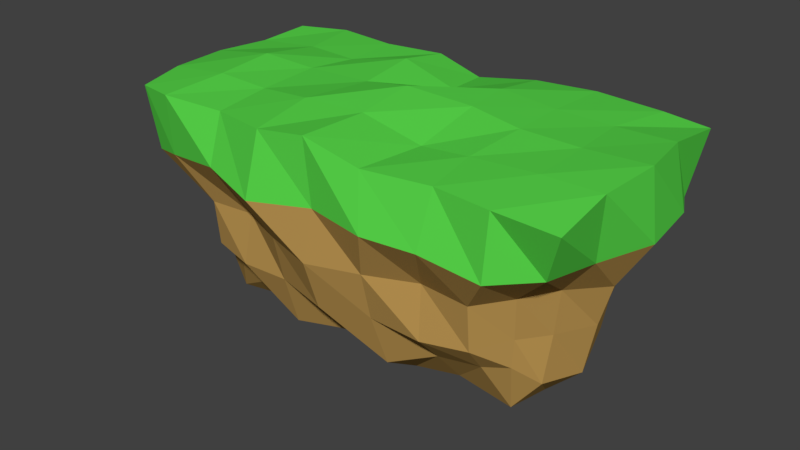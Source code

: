 # Source: island1.blend  (saved by Blender 2.79.0; exported with 4.5.12 LTS)
import bpy
from mathutils import Matrix  # noqa: F401  (used for matrix-valued properties, if any)

bpy.ops.wm.read_factory_settings(use_empty=True)
scene = bpy.context.scene
scene.name = 'Scene'

# ---- collections
col_collection_1 = bpy.data.collections.new('Collection 1'); scene.collection.children.link(col_collection_1)

# ---- materials (node trees are filled in below, after node groups)
mat_terrin = bpy.data.materials.new('terrin')
mat_terrin.alpha_threshold = 0.0
mat_terrin.use_transparent_shadow = False
mat_terrin.diffuse_color = (0.4672, 0.2829, 0.08021, 1.0)
mat_terrin.roughness = 0.5
mat_terrin.line_color = (0.0, 0.0, 0.0, 1.0)
mat_grass = bpy.data.materials.new('grass')
mat_grass.alpha_threshold = 0.0
mat_grass.use_transparent_shadow = False
mat_grass.diffuse_color = (0.09377, 0.65, 0.06551, 1.0)
mat_grass.roughness = 0.5
mat_grass.line_color = (0.0, 0.0, 0.0, 1.0)

# ---- material node trees

# ---- world
world_world = bpy.data.worlds.new('World'); scene.world = world_world
world_world.color = (0.05088, 0.05088, 0.05088)
world_world.use_sun_shadow = False
world_world.sun_shadow_jitter_overblur = 0.0
world_world.cycles.sampling_method = 'MANUAL'

# ---- meshes
me_cube = bpy.data.meshes.new('Cube')
me_cube.from_pydata([(-1.68, -0.7065, -0.6682), (-2.248, -1.082, 0.9499), (-1.69, 0.703, -0.6904), (-2.299, 1.053, 1.002), (1.68, -0.7065, -0.6682), (2.315, -1.147, 0.9186), (1.69, 0.703, -0.6904), (2.267, 1.22, 0.9768), (-1.863e-09, 0.8409, -0.764), (-0.06033, 1.147, 0.9164), (1.863e-09, -0.8394, -0.9091), (-0.05957, -1.245, 1.08), (-1.971, -0.05396, -0.9256), (-1.719, -0.7421, 0.01467), (-2.428, 0.009829, 0.9695), (-1.696, 0.7023, 0.02537), (-0.9935, 0.9113, -0.8104), (1.17, 1.222, 1.042), (1.696, 0.7023, 0.02537), (1.971, -0.05396, -0.9256), (2.399, -0.02236, 1.101), (1.719, -0.7421, 0.01467), (1.001, -0.8063, -0.7914), (-1.177, -1.119, 0.9711), (0.9935, 0.9113, -0.8104), (-1.156, 1.11, 1.027), (-1.001, -0.8063, -0.7914), (1.182, -1.139, 0.9672), (-0.002597, 0.002151, 1.164), (0.0, -0.0144, -1.378), (0.0, -1.357, -0.01643), (0.0, 1.031, 0.008659), (-0.9637, 0.9458, 0.0244), (0.98, -1.013, -0.0002176), (-1.101, 0.00449, -1.413), (1.184, -0.01006, 1.075), (-1.191, 0.04359, 1.05), (1.101, 0.00449, -1.413), (-0.98, -1.013, -0.0002176), (2.17, -0.0174, -0.02519), (0.9637, 0.9458, 0.0244), (-2.17, -0.0174, -0.02519), (-1.865, -0.5203, -0.8409), (-2.138, -1.05, 0.3332), (-2.346, 0.5476, 0.9604), (-1.712, 0.7344, -0.4084), (-1.425, 0.8416, -0.7823), (1.848, 1.184, 1.031), (1.712, 0.7344, -0.4084), (1.827, 0.4705, -0.7912), (2.322, -0.5747, 1.045), (1.699, -0.7113, -0.3867), (1.422, -0.7654, -0.7375), (-1.829, -1.186, 0.9827), (0.4935, 0.7542, -0.7324), (-0.5544, 1.191, 1.033), (-0.5396, -0.9173, -0.9952), (0.5203, -1.225, 0.9507), (-0.01116, -0.5722, 1.085), (0.0, -0.4455, -1.194), (3.26e-09, -1.196, -0.5111), (-3.26e-09, 1.167, -0.4683), (-1.827, 0.4705, -0.7912), (-1.699, -0.7113, -0.3867), (-2.347, -0.6039, 0.9853), (-2.119, 0.9498, 0.4019), (-0.4935, 0.7542, -0.7324), (0.5803, 1.143, 1.033), (2.196, 1.034, 0.3911), (1.865, -0.5203, -0.8409), (2.283, 0.5842, 1.063), (2.132, -1.001, 0.4347), (0.5396, -0.9173, -0.9952), (-0.5531, -1.274, 1.018), (1.425, 0.8416, -0.7823), (-1.808, 1.2, 1.018), (-1.422, -0.7654, -0.7375), (1.737, -1.187, 0.9615), (0.04092, 0.6033, 0.9761), (0.0, 0.6007, -1.325), (0.05899, -1.291, 0.4846), (-0.008108, 1.103, 0.387), (-0.491, 0.9616, 0.0214), (-1.391, 0.8862, 0.01833), (-0.9756, 1.034, -0.4461), (-1.142, 1.265, 0.4455), (0.5083, -1.209, -0.002435), (1.459, -1.035, -0.01707), (1.021, -1.09, -0.4955), (1.168, -1.321, 0.4617), (-1.05, -0.5489, -1.101), (-1.027, 0.5434, -1.142), (-1.618, -0.04567, -1.264), (-0.5848, 0.0372, -1.514), (1.112, -0.5945, 1.007), (1.166, 0.5484, 1.071), (1.762, 0.001108, 1.061), (0.6503, 0.06911, 1.114), (-1.172, -0.5855, 1.031), (-1.137, 0.5449, 1.018), (-0.513, 0.05509, 1.071), (-1.694, -0.04486, 1.109), (1.05, -0.5489, -1.101), (1.027, 0.5434, -1.142), (0.5848, 0.0372, -1.514), (1.618, -0.04567, -1.264), (-1.459, -1.035, -0.01707), (-0.5083, -1.209, -0.002435), (-1.021, -1.09, -0.4955), (-1.126, -1.319, 0.5202), (1.914, -0.3978, 0.01383), (2.032, 0.435, -0.02376), (2.048, -0.007538, -0.4446), (2.45, 0.03457, 0.4305), (1.391, 0.8862, 0.01833), (0.491, 0.9616, 0.0214), (0.9756, 1.034, -0.4461), (1.111, 1.204, 0.4839), (-2.032, 0.435, -0.02376), (-1.914, -0.3978, 0.01383), (-2.048, -0.007538, -0.4446), (-2.509, 0.002851, 0.46), (-2.157, -0.5059, 0.4455), (-1.875, -0.4111, -0.4133), (-1.906, 0.4332, -0.4323), (0.6182, 1.059, 0.4408), (0.4903, 1.084, -0.448), (1.427, 0.9694, -0.4592), (2.409, 0.5853, 0.4824), (1.906, 0.4332, -0.4323), (1.875, -0.4111, -0.4133), (-0.5545, -1.452, 0.4248), (-0.5105, -1.096, -0.4707), (-1.456, -0.9922, -0.4657), (1.537, 0.5134, -1.069), (0.5328, 0.5725, -1.275), (0.5401, -0.5167, -1.24), (-1.69, 0.5801, 1.02), (-0.585, 0.6938, 1.106), (-0.5932, -0.6559, 1.101), (0.5883, 0.5771, 1.112), (1.703, 0.6081, 1.039), (1.761, -0.583, 1.042), (-0.5328, 0.5725, -1.275), (-1.537, 0.5134, -1.069), (-1.614, -0.5795, -1.158), (1.726, -1.245, 0.361), (1.456, -0.9922, -0.4657), (0.5105, -1.096, -0.4707), (-1.763, 1.206, 0.3679), (-1.427, 0.9694, -0.4592), (-0.4903, 1.084, -0.448), (-0.5112, 1.153, 0.4991), (0.6589, -1.399, 0.4739), (-0.5401, -0.5167, -1.24), (0.6226, -0.5791, 0.9578), (-1.689, -0.6208, 1.067), (1.614, -0.5795, -1.158), (-1.795, -1.171, 0.4062), (2.235, -0.4788, 0.4038), (1.796, 1.323, 0.3859), (-2.407, 0.6008, 0.4399)], [], [(161, 44, 3, 65), (160, 47, 7, 68), (159, 50, 5, 71), (158, 53, 1, 43), (157, 69, 4, 52), (156, 64, 1, 53), (155, 58, 11, 57), (154, 59, 10, 56), (153, 57, 11, 80), (152, 55, 9, 81), (151, 82, 31, 61), (150, 83, 32, 84), (149, 75, 25, 85), (148, 86, 30, 60), (147, 87, 33, 88), (146, 77, 27, 89), (145, 90, 26, 76), (144, 91, 34, 92), (143, 79, 29, 93), (142, 94, 27, 77), (141, 95, 35, 96), (140, 78, 28, 97), (139, 98, 23, 73), (138, 99, 36, 100), (137, 44, 14, 101), (136, 102, 22, 72), (135, 103, 37, 104), (134, 49, 19, 105), (133, 106, 13, 63), (132, 107, 38, 108), (131, 73, 23, 109), (130, 110, 21, 51), (129, 111, 39, 112), (128, 70, 20, 113), (127, 114, 18, 48), (126, 115, 40, 116), (125, 67, 17, 117), (124, 118, 15, 45), (123, 119, 41, 120), (122, 64, 14, 121), (119, 122, 121, 41), (13, 43, 122, 119), (43, 1, 64, 122), (42, 123, 120, 12), (0, 63, 123, 42), (63, 13, 119, 123), (62, 124, 45, 2), (12, 120, 124, 62), (120, 41, 118, 124), (115, 125, 117, 40), (31, 81, 125, 115), (81, 9, 67, 125), (54, 126, 116, 24), (8, 61, 126, 54), (61, 31, 115, 126), (74, 127, 48, 6), (24, 116, 127, 74), (116, 40, 114, 127), (111, 128, 113, 39), (18, 68, 128, 111), (68, 7, 70, 128), (49, 129, 112, 19), (6, 48, 129, 49), (48, 18, 111, 129), (69, 130, 51, 4), (19, 112, 130, 69), (112, 39, 110, 130), (107, 131, 109, 38), (30, 80, 131, 107), (80, 11, 73, 131), (56, 132, 108, 26), (10, 60, 132, 56), (60, 30, 107, 132), (76, 133, 63, 0), (26, 108, 133, 76), (108, 38, 106, 133), (103, 134, 105, 37), (24, 74, 134, 103), (74, 6, 49, 134), (79, 135, 104, 29), (8, 54, 135, 79), (54, 24, 103, 135), (59, 136, 72, 10), (29, 104, 136, 59), (104, 37, 102, 136), (99, 137, 101, 36), (25, 75, 137, 99), (75, 3, 44, 137), (78, 138, 100, 28), (9, 55, 138, 78), (55, 25, 99, 138), (58, 139, 73, 11), (28, 100, 139, 58), (100, 36, 98, 139), (95, 140, 97, 35), (17, 67, 140, 95), (67, 9, 78, 140), (70, 141, 96, 20), (7, 47, 141, 70), (47, 17, 95, 141), (50, 142, 77, 5), (20, 96, 142, 50), (96, 35, 94, 142), (91, 143, 93, 34), (16, 66, 143, 91), (66, 8, 79, 143), (62, 144, 92, 12), (2, 46, 144, 62), (46, 16, 91, 144), (42, 145, 76, 0), (12, 92, 145, 42), (92, 34, 90, 145), (87, 146, 89, 33), (21, 71, 146, 87), (71, 5, 77, 146), (52, 147, 88, 22), (4, 51, 147, 52), (51, 21, 87, 147), (72, 148, 60, 10), (22, 88, 148, 72), (88, 33, 86, 148), (83, 149, 85, 32), (15, 65, 149, 83), (65, 3, 75, 149), (46, 150, 84, 16), (2, 45, 150, 46), (45, 15, 83, 150), (66, 151, 61, 8), (16, 84, 151, 66), (84, 32, 82, 151), (82, 152, 81, 31), (32, 85, 152, 82), (85, 25, 55, 152), (86, 153, 80, 30), (33, 89, 153, 86), (89, 27, 57, 153), (90, 154, 56, 26), (34, 93, 154, 90), (93, 29, 59, 154), (94, 155, 57, 27), (35, 97, 155, 94), (97, 28, 58, 155), (98, 156, 53, 23), (36, 101, 156, 98), (101, 14, 64, 156), (102, 157, 52, 22), (37, 105, 157, 102), (105, 19, 69, 157), (106, 158, 43, 13), (38, 109, 158, 106), (109, 23, 53, 158), (110, 159, 71, 21), (39, 113, 159, 110), (113, 20, 50, 159), (114, 160, 68, 18), (40, 117, 160, 114), (117, 17, 47, 160), (118, 161, 65, 15), (41, 121, 161, 118), (121, 14, 44, 161)])
me_cube.polygons.foreach_set('material_index', [1, 1, 1, 1, 0, 1, 1, 0, 1, 1, 0, 0, 1, 0, 0, 1, 0, 0, 0, 1, 1, 1, 1, 1, 1, 0, 0, 0, 0, 0, 1, 0, 0, 1, 0, 0, 1, 0, 0, 1, 0, 0, 1, 0, 0, 0, 0, 0, 0, 0, 0, 1, 0, 0, 0, 0, 0, 0, 0, 0, 1, 0, 0, 0, 0, 0, 0, 0, 0, 1, 0, 0, 0, 0, 0, 0, 0, 0, 0, 0, 0, 0, 0, 0, 0, 1, 1, 1, 1, 1, 1, 1, 1, 1, 1, 1, 1, 1, 1, 1, 1, 1, 1, 0, 0, 0, 0, 0, 0, 0, 0, 0, 0, 0, 1, 0, 0, 0, 0, 0, 0, 0, 0, 1, 0, 0, 0, 0, 0, 0, 0, 0, 1, 0, 0, 1, 0, 0, 0, 1, 1, 1, 1, 1, 1, 0, 0, 0, 0, 0, 1, 0, 0, 1, 0, 0, 1, 0, 0, 1])
me_cube.materials.append(mat_terrin)
me_cube.materials.append(mat_grass)
me_cube.use_remesh_preserve_volume = False
me_cube.use_remesh_preserve_attributes = False
me_cube.use_mirror_vertex_groups = False
me_cube.update()

# ---- objects
ob_island1 = bpy.data.objects.new('island1', me_cube)

# ---- transforms, parenting, visibility, modifiers, constraints
ob_island1.location = (0.0, 0.0, 0.0)
ob_island1.lineart.crease_threshold = 0.0

# ---- collection membership
col_collection_1.objects.link(ob_island1)

# ---- scene / render settings (as saved in the file)
scene.frame_start = 1; scene.frame_end = 250; scene.frame_set(1)
scene.render.engine = 'BLENDER_EEVEE_NEXT'
scene.render.resolution_percentage = 50
scene.render.dither_intensity = 0.0
scene.cycles.use_denoising = False
scene.cycles.samples = 128
scene.cycles.sampling_pattern = 'TABULATED_SOBOL'
scene.cycles.use_adaptive_sampling = False
scene.cycles.use_light_tree = False
scene.cycles.blur_glossy = 0.0
scene.cycles.sample_clamp_indirect = 0.0
scene.view_settings.view_transform = 'Standard'
bpy.context.view_layer.update()

# ---- added for rendering (the .blend has no active camera and no usable light): camera, sun
cam_auto = bpy.data.cameras.new('AutoCamera')
cam_auto.lens = 50.0
cam_auto.sensor_width = 36.0
cam_auto.clip_end = 1000.0
ob_auto_camera = bpy.data.objects.new('AutoCamera', cam_auto)
scene.collection.objects.link(ob_auto_camera)
ob_auto_camera.location = (5.78232, -7.03872, 4.47409)
ob_auto_camera.rotation_euler = (1.09748, -7.21219e-08, 0.694738)
scene.camera = ob_auto_camera
light_auto_sun = bpy.data.lights.new('AutoSun', 'SUN')
light_auto_sun.energy = 3.0
light_auto_sun.angle = 0.0523599
ob_auto_sun = bpy.data.objects.new('AutoSun', light_auto_sun)
scene.collection.objects.link(ob_auto_sun)
ob_auto_sun.rotation_euler = (0.872665, 0.174533, 0.523599)
bpy.context.view_layer.update()
